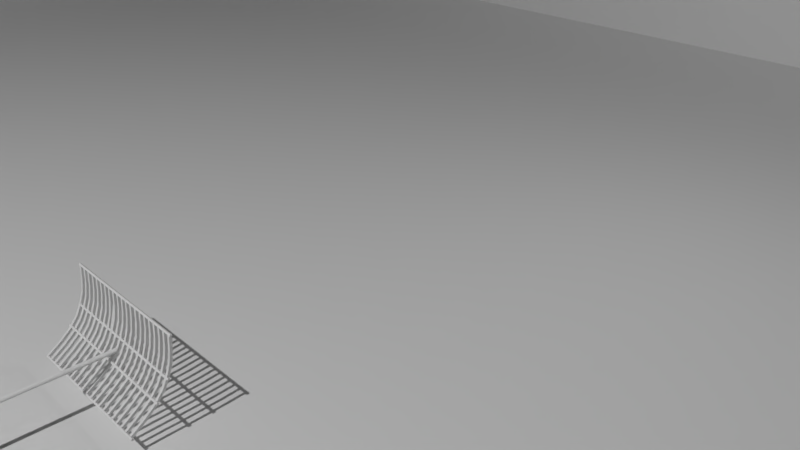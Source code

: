 # Source: Arena3_withStaticRobot.blend  (saved by Blender 2.79.0; exported with 4.5.12 LTS)
import bpy
from mathutils import Matrix  # noqa: F401  (used for matrix-valued properties, if any)

bpy.ops.wm.read_factory_settings(use_empty=True)
scene = bpy.context.scene
scene.name = 'Scene'

# ---- collections
col_collection_1 = bpy.data.collections.new('Collection 1'); scene.collection.children.link(col_collection_1)

# ---- materials (node trees are filled in below, after node groups)
mat_material_006 = bpy.data.materials.new('Material.006')
mat_material_006.alpha_threshold = 0.0
mat_material_006.roughness = 0.5
mat_material = bpy.data.materials.new('Material')
mat_material.alpha_threshold = 0.0
mat_material.roughness = 0.5
mat_material.line_color = (0.0, 0.0, 0.0, 1.0)

# ---- material node trees
mat_material_006.use_nodes = True; mat_material_006.node_tree.nodes.clear()
_N = mat_material_006.node_tree.nodes; _L = mat_material_006.node_tree.links
n0 = _N.new('ShaderNodeOutputMaterial'); n0.name = 'Material Output'; n0.location = (300, 300)
n1 = _N.new('ShaderNodeBsdfDiffuse'); n1.name = 'Diffuse BSDF'; n1.location = (10, 300)
n1.inputs[0].default_value = (0.8, 0.7047, 0.0, 1.0)
_L.new(n1.outputs[0], n0.inputs[0])
n0.is_active_output = True

# ---- world
world_world = bpy.data.worlds.new('World'); scene.world = world_world
world_world.color = (0.05088, 0.05088, 0.05088)
world_world.use_sun_shadow = False
world_world.sun_shadow_jitter_overblur = 0.0
world_world.cycles.sampling_method = 'MANUAL'

# ---- cameras
cam_camera = bpy.data.cameras.new('Camera')
cam_camera.clip_end = 100.0
cam_camera.lens = 35.0
cam_camera.sensor_width = 32.0
cam_camera.sensor_height = 18.0
cam_camera.ortho_scale = 7.314
cam_camera.dof.focus_distance = 0.0

# ---- lights
light_point = bpy.data.lights.new('Point', 'POINT')
light_point.transmission_factor = 0.0
light_point.energy = 5000.0
light_point.shadow_buffer_clip_start = 0.5
light_point.shadow_soft_size = 0.1
light_point.shadow_maximum_resolution = 0.006
light_point.use_absolute_resolution = True
light_lamp = bpy.data.lights.new('Lamp', 'POINT')
light_lamp.transmission_factor = 0.0
light_lamp.cutoff_distance = 30.0
light_lamp.energy = 100.0
light_lamp.shadow_buffer_clip_start = 1.001
light_lamp.shadow_soft_size = 0.1
light_lamp.shadow_maximum_resolution = 0.006
light_lamp.use_absolute_resolution = True

# ---- meshes
me_cube_007 = bpy.data.meshes.new('Cube.007')
me_cube_007.from_pydata([(6.159, -22.39, 0.8243), (6.159, -22.39, 2.824), (6.159, -20.39, 0.8243), (6.159, -20.39, 2.824), (8.159, -22.39, 0.8243), (8.159, -22.39, 2.824), (8.159, -20.39, 0.8243), (8.159, -20.39, 2.824), (6.162, -22.18, 2.45), (6.162, -22.18, 2.224), (6.162, -21.95, 2.45), (6.162, -21.95, 2.224), (5.936, -22.2, 2.414), (5.936, -22.14, 2.197), (5.936, -21.99, 2.477), (5.936, -21.92, 2.26), (5.723, -21.92, 2.26), (5.723, -21.99, 2.477), (5.723, -22.2, 2.414), (5.723, -22.14, 2.197), (6.112, -23.07, 2.505), (6.112, -23.06, 2.731), (5.898, -23.07, 2.505), (5.898, -23.06, 2.731), (6.145, -23.2, 2.513), (6.139, -23.2, 2.739), (5.939, -23.37, 2.513), (5.933, -23.36, 2.739), (6.569, -23.62, 2.537), (6.562, -23.61, 2.763), (6.431, -23.78, 2.537), (6.424, -23.78, 2.763), (6.462, -23.74, 2.537), (6.454, -23.74, 2.763), (6.537, -23.66, 2.537), (6.528, -23.65, 2.763), (6.518, -23.93, 2.541), (6.512, -23.92, 2.767), (6.541, -23.89, 2.767), (6.549, -23.89, 2.541), (6.733, -23.69, 2.543), (6.727, -23.69, 2.769), (6.701, -23.73, 2.543), (6.693, -23.73, 2.769), (6.814, -23.83, 2.548), (6.807, -23.82, 2.774), (6.782, -23.86, 2.548), (6.774, -23.86, 2.774), (6.659, -23.99, 2.546), (6.652, -23.99, 2.772), (6.681, -23.95, 2.772), (6.69, -23.96, 2.546), (8.156, -22.18, 2.224), (8.156, -22.18, 2.45), (8.156, -21.96, 2.224), (8.156, -21.96, 2.45), (8.382, -22.21, 2.26), (8.382, -22.15, 2.477), (8.382, -21.99, 2.197), (8.382, -21.93, 2.414), (8.595, -21.93, 2.414), (8.595, -21.99, 2.197), (8.595, -22.21, 2.26), (8.595, -22.15, 2.477), (8.207, -23.07, 2.168), (8.207, -23.07, 1.942), (8.42, -23.07, 2.168), (8.42, -23.07, 1.942), (8.173, -23.21, 2.16), (8.179, -23.2, 1.934), (8.379, -23.37, 2.16), (8.385, -23.37, 1.934), (7.75, -23.62, 2.136), (7.756, -23.62, 1.911), (7.887, -23.79, 2.136), (7.894, -23.78, 1.911), (7.856, -23.75, 2.136), (7.864, -23.75, 1.911), (7.781, -23.66, 2.136), (7.79, -23.66, 1.911), (7.8, -23.94, 2.132), (7.806, -23.93, 1.906), (7.777, -23.9, 1.906), (7.769, -23.9, 2.132), (7.585, -23.7, 2.13), (7.591, -23.69, 1.904), (7.617, -23.73, 2.13), (7.625, -23.73, 1.904), (7.504, -23.83, 2.125), (7.511, -23.83, 1.899), (7.536, -23.87, 2.125), (7.544, -23.87, 1.899), (7.659, -24.0, 2.127), (7.666, -23.99, 1.901), (7.637, -23.96, 1.901), (7.628, -23.96, 2.127), (6.094, -21.7, 1.284), (6.096, -21.67, 1.332), (6.098, -21.64, 1.372), (6.1, -21.55, 1.397), (6.099, -21.5, 1.384), (6.098, -21.43, 1.368), (6.098, -21.3, 1.368), (6.099, -21.24, 1.384), (6.101, -21.18, 1.398), (6.103, -21.08, 1.376), (6.104, -21.04, 1.338), (6.105, -21.0, 1.291), (6.1, -21.78, 0.4949), (6.1, -21.83, 0.5283), (6.101, -21.88, 0.5621), (6.1, -21.93, 0.6536), (6.099, -21.93, 0.7136), (6.097, -21.92, 0.7788), (6.097, -21.92, 0.9114), (6.098, -21.93, 0.9736), (6.099, -21.94, 1.031), (6.098, -21.89, 1.122), (6.096, -21.84, 1.159), (6.094, -21.79, 1.195), (6.112, -21.02, 0.4021), (6.11, -21.05, 0.3512), (6.108, -21.08, 0.3073), (6.106, -21.17, 0.2743), (6.107, -21.23, 0.2838), (6.107, -21.29, 0.2975), (6.107, -21.42, 0.2975), (6.106, -21.49, 0.284), (6.105, -21.55, 0.2748), (6.102, -21.63, 0.3095), (6.101, -21.66, 0.3547), (6.1, -21.69, 0.4065), (6.105, -20.91, 1.203), (6.104, -20.87, 1.164), (6.104, -20.83, 1.124), (6.107, -20.8, 1.024), (6.108, -20.81, 0.9624), (6.11, -20.82, 0.8967), (6.11, -20.82, 0.7641), (6.109, -20.81, 0.7021), (6.107, -20.8, 0.6457), (6.108, -20.83, 0.5584), (6.11, -20.88, 0.5245), (6.112, -20.93, 0.4904), (6.099, -21.6, 1.397), (6.097, -21.37, 1.359), (6.102, -21.12, 1.398), (6.101, -21.92, 0.6019), (6.097, -21.92, 0.8458), (6.099, -21.92, 1.081), (6.106, -21.12, 0.2789), (6.108, -21.36, 0.3053), (6.103, -21.59, 0.28), (6.105, -20.8, 1.079), (6.111, -20.83, 0.8296), (6.107, -20.8, 0.5972), (6.105, -20.96, 1.244), (6.093, -21.74, 1.236), (6.1, -21.72, 0.4562), (6.113, -20.98, 0.4513), (5.267, -20.83, 0.7655), (5.269, -20.93, 0.4919), (5.253, -21.67, 1.333), (5.256, -21.55, 1.398), (5.261, -20.87, 1.166), (5.263, -20.8, 1.026), (5.255, -21.64, 1.374), (5.255, -21.44, 1.369), (5.25, -21.74, 1.237), (5.254, -21.92, 0.7802), (5.257, -21.83, 0.5297), (5.267, -20.83, 0.831), (5.27, -20.98, 0.4527), (5.256, -21.5, 1.385), (5.251, -21.71, 1.285), (5.263, -21.17, 0.2758), (5.265, -21.09, 0.3088), (5.258, -21.89, 0.5635), (5.257, -21.94, 0.655), (5.255, -21.93, 0.715), (5.254, -21.37, 1.36), (5.254, -21.92, 0.8473), (5.257, -21.78, 0.4963), (5.257, -21.73, 0.4576), (5.265, -21.36, 0.3067), (5.255, -21.3, 1.369), (5.267, -20.83, 0.8981), (5.261, -20.92, 1.204), (5.265, -20.81, 0.9638), (5.255, -21.89, 1.124), (5.255, -21.93, 0.9751), (5.257, -21.18, 1.399), (5.26, -21.08, 1.377), (5.265, -20.81, 0.7035), (5.267, -20.88, 0.5259), (5.267, -21.05, 0.3527), (5.261, -21.04, 1.339), (5.256, -21.24, 1.385), (5.258, -21.66, 0.3561), (5.262, -21.55, 0.2762), (5.261, -21.01, 1.293), (5.261, -20.83, 1.126), (5.263, -21.49, 0.2854), (5.254, -21.92, 0.9128), (5.253, -21.85, 1.16), (5.262, -20.96, 1.245), (5.263, -21.23, 0.2853), (5.269, -21.02, 0.4035), (5.264, -20.8, 0.6472), (5.256, -21.6, 1.398), (5.259, -21.12, 1.4), (5.258, -21.92, 0.6034), (5.256, -21.94, 1.032), (5.256, -21.93, 1.082), (5.251, -21.79, 1.197), (5.263, -21.12, 0.2803), (5.264, -21.29, 0.2989), (5.264, -21.42, 0.2989), (5.26, -21.6, 0.2814), (5.259, -21.63, 0.311), (5.257, -21.69, 0.4079), (5.262, -20.8, 1.08), (5.264, -20.81, 0.5986), (5.265, -20.84, 0.5598), (9.045, -21.7, 1.284), (9.047, -21.67, 1.332), (9.049, -21.64, 1.372), (9.05, -21.55, 1.397), (9.049, -21.5, 1.384), (9.049, -21.43, 1.368), (9.049, -21.3, 1.368), (9.05, -21.24, 1.384), (9.051, -21.18, 1.398), (9.054, -21.08, 1.376), (9.055, -21.04, 1.338), (9.055, -21.0, 1.291), (9.051, -21.78, 0.4949), (9.051, -21.83, 0.5283), (9.052, -21.88, 0.5621), (9.051, -21.93, 0.6536), (9.049, -21.93, 0.7136), (9.048, -21.92, 0.7788), (9.048, -21.92, 0.9114), (9.049, -21.93, 0.9736), (9.05, -21.94, 1.031), (9.049, -21.89, 1.122), (9.047, -21.84, 1.159), (9.045, -21.79, 1.195), (9.063, -21.02, 0.4021), (9.061, -21.05, 0.3512), (9.058, -21.08, 0.3073), (9.057, -21.17, 0.2743), (9.057, -21.23, 0.2838), (9.058, -21.29, 0.2975), (9.058, -21.42, 0.2975), (9.057, -21.49, 0.284), (9.055, -21.55, 0.2748), (9.053, -21.63, 0.3095), (9.051, -21.66, 0.3547), (9.051, -21.69, 0.4065), (9.055, -20.91, 1.203), (9.055, -20.87, 1.164), (9.055, -20.83, 1.124), (9.057, -20.8, 1.024), (9.059, -20.81, 0.9624), (9.061, -20.82, 0.8967), (9.061, -20.82, 0.7641), (9.059, -20.81, 0.7021), (9.058, -20.8, 0.6457), (9.059, -20.83, 0.5584), (9.061, -20.88, 0.5245), (9.063, -20.93, 0.4904), (9.05, -21.6, 1.397), (9.048, -21.37, 1.359), (9.053, -21.12, 1.398), (9.051, -21.92, 0.6019), (9.048, -21.92, 0.8458), (9.05, -21.92, 1.081), (9.057, -21.12, 0.2789), (9.058, -21.36, 0.3053), (9.054, -21.59, 0.28), (9.056, -20.8, 1.079), (9.061, -20.83, 0.8296), (9.058, -20.8, 0.5972), (9.055, -20.96, 1.244), (9.044, -21.74, 1.236), (9.05, -21.72, 0.4562), (9.063, -20.98, 0.4513), (8.217, -20.83, 0.7655), (8.219, -20.93, 0.4919), (8.203, -21.67, 1.333), (8.207, -21.55, 1.398), (8.212, -20.87, 1.166), (8.214, -20.8, 1.026), (8.206, -21.64, 1.374), (8.205, -21.44, 1.369), (8.201, -21.74, 1.237), (8.205, -21.92, 0.7802), (8.208, -21.83, 0.5297), (8.218, -20.83, 0.831), (8.22, -20.98, 0.4527), (8.206, -21.5, 1.385), (8.202, -21.71, 1.285), (8.214, -21.17, 0.2758), (8.215, -21.09, 0.3088), (8.208, -21.89, 0.5635), (8.207, -21.94, 0.655), (8.206, -21.93, 0.715), (8.205, -21.37, 1.36), (8.204, -21.92, 0.8473), (8.207, -21.78, 0.4963), (8.207, -21.73, 0.4576), (8.215, -21.36, 0.3067), (8.205, -21.3, 1.369), (8.217, -20.83, 0.8981), (8.212, -20.92, 1.204), (8.216, -20.81, 0.9638), (8.205, -21.89, 1.124), (8.206, -21.93, 0.9751), (8.208, -21.18, 1.399), (8.211, -21.08, 1.377), (8.216, -20.81, 0.7035), (8.218, -20.88, 0.5259), (8.218, -21.05, 0.3527), (8.212, -21.04, 1.339), (8.207, -21.24, 1.385), (8.208, -21.66, 0.3561), (8.212, -21.55, 0.2762), (8.212, -21.01, 1.293), (8.212, -20.83, 1.126), (8.214, -21.49, 0.2854), (8.205, -21.92, 0.9128), (8.203, -21.85, 1.16), (8.212, -20.96, 1.245), (8.214, -21.23, 0.2853), (8.219, -21.02, 0.4035), (8.215, -20.8, 0.6472), (8.207, -21.6, 1.398), (8.21, -21.12, 1.4), (8.208, -21.92, 0.6034), (8.207, -21.94, 1.032), (8.207, -21.93, 1.082), (8.202, -21.79, 1.197), (8.214, -21.12, 0.2803), (8.215, -21.29, 0.2989), (8.215, -21.42, 0.2989), (8.211, -21.6, 0.2814), (8.209, -21.63, 0.311), (8.207, -21.69, 0.4079), (8.213, -20.8, 1.08), (8.214, -20.81, 0.5986), (8.216, -20.84, 0.5598)], [], [(0, 1, 3, 2), (2, 3, 7, 6), (6, 7, 5, 4), (4, 5, 1, 0), (2, 6, 4, 0), (7, 3, 1, 5), (8, 9, 11, 10), (10, 11, 15, 14), (13, 12, 21, 20), (12, 13, 9, 8), (10, 14, 12, 8), (15, 11, 9, 13), (17, 16, 19, 18), (12, 14, 17, 18), (15, 13, 19, 16), (14, 15, 16, 17), (21, 23, 27, 25), (12, 18, 23, 21), (19, 13, 20, 22), (18, 19, 22, 23), (26, 24, 28, 34, 32, 30), (20, 21, 25, 24), (22, 20, 24, 26), (23, 22, 26, 27), (35, 34, 42, 43), (27, 26, 30, 31), (25, 27, 31, 33, 35, 29), (24, 25, 29, 28), (39, 38, 50, 51), (32, 33, 38, 39), (34, 35, 33, 32), (30, 32, 39, 36), (33, 31, 37, 38), (31, 30, 36, 37), (41, 43, 47, 45), (28, 29, 41, 40), (34, 28, 40, 42), (29, 35, 43, 41), (44, 45, 47, 46), (40, 41, 45, 44), (43, 42, 46, 47), (42, 40, 44, 46), (51, 50, 49, 48), (38, 37, 49, 50), (36, 39, 51, 48), (37, 36, 48, 49), (52, 53, 55, 54), (54, 55, 59, 58), (57, 56, 65, 64), (56, 57, 53, 52), (54, 58, 56, 52), (59, 55, 53, 57), (61, 60, 63, 62), (56, 58, 61, 62), (59, 57, 63, 60), (58, 59, 60, 61), (65, 67, 71, 69), (56, 62, 67, 65), (63, 57, 64, 66), (62, 63, 66, 67), (70, 68, 72, 78, 76, 74), (64, 65, 69, 68), (66, 64, 68, 70), (67, 66, 70, 71), (79, 78, 86, 87), (71, 70, 74, 75), (69, 71, 75, 77, 79, 73), (68, 69, 73, 72), (83, 82, 94, 95), (76, 77, 82, 83), (78, 79, 77, 76), (74, 76, 83, 80), (77, 75, 81, 82), (75, 74, 80, 81), (85, 87, 91, 89), (72, 73, 85, 84), (78, 72, 84, 86), (73, 79, 87, 85), (88, 89, 91, 90), (84, 85, 89, 88), (87, 86, 90, 91), (86, 84, 88, 90), (95, 94, 93, 92), (82, 81, 93, 94), (80, 83, 95, 92), (81, 80, 92, 93), (151, 126, 158), (148, 157, 158), (134, 135, 133), (126, 127, 131), (151, 159, 125), (104, 105, 106), (125, 120, 124), (154, 151, 158), (153, 135, 134), (156, 137, 102), (133, 136, 132), (114, 119, 148), (141, 140, 155), (132, 137, 156), (156, 102, 107), (142, 140, 141), (101, 96, 100), (120, 125, 159), (131, 127, 130), (145, 157, 101), (124, 121, 123), (158, 126, 131), (154, 159, 151), (139, 143, 138), (138, 143, 159), (130, 127, 128), (138, 159, 154), (143, 139, 142), (148, 119, 157), (158, 157, 145), (157, 96, 101), (115, 118, 114), (149, 117, 116), (121, 122, 123), (129, 128, 152), (120, 121, 124), (118, 115, 117), (142, 139, 140), (97, 98, 99), (97, 99, 100), (109, 112, 113), (123, 122, 150), (96, 97, 100), (147, 111, 110), (110, 111, 112), (102, 154, 145), (148, 108, 113), (99, 98, 144), (110, 112, 109), (132, 136, 137), (108, 148, 158), (107, 103, 106), (133, 135, 136), (146, 105, 104), (109, 113, 108), (103, 104, 106), (117, 115, 116), (102, 103, 107), (158, 145, 154), (114, 118, 119), (102, 137, 154), (130, 128, 129), (184, 183, 217), (181, 183, 168), (201, 164, 165), (217, 220, 202), (184, 216, 172), (191, 196, 192), (216, 206, 207), (171, 183, 184), (221, 201, 165), (205, 185, 186), (164, 187, 188), (203, 181, 214), (223, 222, 208), (187, 205, 186), (205, 200, 185), (194, 223, 208), (167, 173, 174), (207, 172, 216), (220, 198, 202), (180, 167, 168), (206, 175, 195), (183, 220, 217), (171, 184, 172), (193, 160, 161), (160, 172, 161), (198, 199, 202), (160, 171, 172), (161, 194, 193), (181, 168, 214), (183, 180, 168), (168, 167, 174), (190, 203, 204), (213, 212, 189), (195, 175, 176), (219, 218, 199), (207, 206, 195), (204, 189, 190), (194, 208, 193), (162, 163, 166), (162, 173, 163), (170, 169, 179), (175, 215, 176), (174, 173, 162), (211, 177, 178), (177, 179, 178), (185, 180, 171), (181, 169, 182), (163, 209, 166), (177, 170, 179), (187, 186, 188), (182, 183, 181), (200, 196, 197), (164, 188, 165), (210, 191, 192), (170, 182, 169), (197, 196, 191), (189, 212, 190), (185, 200, 197), (183, 171, 180), (203, 214, 204), (185, 171, 186), (198, 219, 199), (153, 134, 201, 221), (115, 114, 203, 190), (135, 153, 221, 165), (116, 115, 190, 212), (96, 157, 168, 174), (136, 135, 165, 188), (149, 116, 212, 213), (97, 96, 174, 162), (137, 136, 188, 186), (117, 149, 213, 189), (98, 97, 162, 166), (154, 137, 186, 171), (118, 117, 189, 204), (144, 98, 166, 209), (138, 154, 171, 160), (119, 118, 204, 214), (99, 144, 209, 163), (139, 138, 160, 193), (157, 119, 214, 168), (100, 99, 163, 173), (140, 139, 193, 208), (120, 159, 172, 207), (101, 100, 173, 167), (155, 140, 208, 222), (121, 120, 207, 195), (145, 101, 167, 180), (141, 155, 222, 223), (122, 121, 195, 176), (102, 145, 180, 185), (142, 141, 223, 194), (150, 122, 176, 215), (103, 102, 185, 197), (143, 142, 194, 161), (123, 150, 215, 175), (104, 103, 197, 191), (159, 143, 161, 172), (124, 123, 175, 206), (146, 104, 191, 210), (125, 124, 206, 216), (105, 146, 210, 192), (151, 125, 216, 184), (106, 105, 192, 196), (126, 151, 184, 217), (107, 106, 196, 200), (127, 126, 217, 202), (156, 107, 200, 205), (128, 127, 202, 199), (108, 158, 183, 182), (152, 128, 199, 218), (109, 108, 182, 170), (129, 152, 218, 219), (110, 109, 170, 177), (130, 129, 219, 198), (147, 110, 177, 211), (131, 130, 198, 220), (111, 147, 211, 178), (158, 131, 220, 183), (112, 111, 178, 179), (132, 156, 205, 187), (113, 112, 179, 169), (133, 132, 187, 164), (148, 113, 169, 181), (134, 133, 164, 201), (114, 148, 181, 203), (279, 254, 286), (276, 285, 286), (262, 263, 261), (254, 255, 259), (279, 287, 253), (232, 233, 234), (253, 248, 252), (282, 279, 286), (281, 263, 262), (284, 265, 230), (261, 264, 260), (242, 247, 276), (269, 268, 283), (260, 265, 284), (284, 230, 235), (270, 268, 269), (229, 224, 228), (248, 253, 287), (259, 255, 258), (273, 285, 229), (252, 249, 251), (286, 254, 259), (282, 287, 279), (267, 271, 266), (266, 271, 287), (258, 255, 256), (266, 287, 282), (271, 267, 270), (276, 247, 285), (286, 285, 273), (285, 224, 229), (243, 246, 242), (277, 245, 244), (249, 250, 251), (257, 256, 280), (248, 249, 252), (246, 243, 245), (270, 267, 268), (225, 226, 227), (225, 227, 228), (237, 240, 241), (251, 250, 278), (224, 225, 228), (275, 239, 238), (238, 239, 240), (230, 282, 273), (276, 236, 241), (227, 226, 272), (238, 240, 237), (260, 264, 265), (236, 276, 286), (235, 231, 234), (261, 263, 264), (274, 233, 232), (237, 241, 236), (231, 232, 234), (245, 243, 244), (230, 231, 235), (286, 273, 282), (242, 246, 247), (230, 265, 282), (258, 256, 257), (312, 311, 345), (309, 311, 296), (329, 292, 293), (345, 348, 330), (312, 344, 300), (319, 324, 320), (344, 334, 335), (299, 311, 312), (349, 329, 293), (333, 313, 314), (292, 315, 316), (331, 309, 342), (351, 350, 336), (315, 333, 314), (333, 328, 313), (322, 351, 336), (295, 301, 302), (335, 300, 344), (348, 326, 330), (308, 295, 296), (334, 303, 323), (311, 348, 345), (299, 312, 300), (321, 288, 289), (288, 300, 289), (326, 327, 330), (288, 299, 300), (289, 322, 321), (309, 296, 342), (311, 308, 296), (296, 295, 302), (318, 331, 332), (341, 340, 317), (323, 303, 304), (347, 346, 327), (335, 334, 323), (332, 317, 318), (322, 336, 321), (290, 291, 294), (290, 301, 291), (298, 297, 307), (303, 343, 304), (302, 301, 290), (339, 305, 306), (305, 307, 306), (313, 308, 299), (309, 297, 310), (291, 337, 294), (305, 298, 307), (315, 314, 316), (310, 311, 309), (328, 324, 325), (292, 316, 293), (338, 319, 320), (298, 310, 297), (325, 324, 319), (317, 340, 318), (313, 328, 325), (311, 299, 308), (331, 342, 332), (313, 299, 314), (326, 347, 327), (281, 262, 329, 349), (243, 242, 331, 318), (263, 281, 349, 293), (244, 243, 318, 340), (224, 285, 296, 302), (264, 263, 293, 316), (277, 244, 340, 341), (225, 224, 302, 290), (265, 264, 316, 314), (245, 277, 341, 317), (226, 225, 290, 294), (282, 265, 314, 299), (246, 245, 317, 332), (272, 226, 294, 337), (266, 282, 299, 288), (247, 246, 332, 342), (227, 272, 337, 291), (267, 266, 288, 321), (285, 247, 342, 296), (228, 227, 291, 301), (268, 267, 321, 336), (248, 287, 300, 335), (229, 228, 301, 295), (283, 268, 336, 350), (249, 248, 335, 323), (273, 229, 295, 308), (269, 283, 350, 351), (250, 249, 323, 304), (230, 273, 308, 313), (270, 269, 351, 322), (278, 250, 304, 343), (231, 230, 313, 325), (271, 270, 322, 289), (251, 278, 343, 303), (232, 231, 325, 319), (287, 271, 289, 300), (252, 251, 303, 334), (274, 232, 319, 338), (253, 252, 334, 344), (233, 274, 338, 320), (279, 253, 344, 312), (234, 233, 320, 324), (254, 279, 312, 345), (235, 234, 324, 328), (255, 254, 345, 330), (284, 235, 328, 333), (256, 255, 330, 327), (236, 286, 311, 310), (280, 256, 327, 346), (237, 236, 310, 298), (257, 280, 346, 347), (238, 237, 298, 305), (258, 257, 347, 326), (275, 238, 305, 339), (259, 258, 326, 348), (239, 275, 339, 306), (286, 259, 348, 311), (240, 239, 306, 307), (260, 284, 333, 315), (241, 240, 307, 297), (261, 260, 315, 292), (276, 241, 297, 309), (262, 261, 292, 329), (242, 276, 309, 331)])
me_cube_007.use_remesh_preserve_volume = False
me_cube_007.use_remesh_preserve_attributes = False
me_cube_007.use_mirror_vertex_groups = False
me_cube_007.update()
me_cubeziercurve_001 = bpy.data.meshes.new('CUBezierCurve.001')
me_cubeziercurve_001.from_pydata([(-0.09061, -0.1545, 5.964e-05), (0.1009, 0.006142, 5.96e-05), (0.005169, 0.04785, 5.96e-05), (0.04335, 0.1389, 5.96e-05), (-0.09528, 0.002618, 5.96e-05), (0.001645, 0.0008558, 5.96e-05), (0.001645, 0.0008558, 5.96e-05), (-0.09061, -0.1545, 0.001217), (0.1009, 0.006142, -0.07661), (0.005169, 0.04785, -0.07661), (0.04335, 0.1389, -0.002846), (-0.09528, 0.002618, -0.07661), (0.001645, 0.0008558, -0.07661), (0.001645, 0.0008558, -0.07661)], [], [(0, 1, 2, 3, 4, 5, 6), (7, 13, 12, 11, 10, 9, 8), (6, 5, 12, 13), (4, 3, 10, 11), (2, 1, 8, 9), (0, 6, 13, 7), (5, 4, 11, 12), (3, 2, 9, 10), (1, 0, 7, 8)])
_uv = me_cubeziercurve_001.uv_layers.new(name='UVMap')
_uv.uv.foreach_set('vector', [0.5, 1.0, 0.8909, 0.8117, 0.9875, 0.3887, 0.7169, 0.04952, 0.2831, 0.04952, 0.01254, 0.3887, 0.1091, 0.8117, 7.644e-05, 7.644e-05, 0.5072, 0.2894, 0.5075, 0.287, 0.5281, 7.651e-05, 0.9999, 0.3977, 0.6462, 0.3049, 0.5122, 0.5844, 0.0, 0.0, 1.0, 0.0, 1.0, 1.0, 0.0, 1.0, 0.0, 0.0, 1.0, 0.0, 1.0, 1.0, 0.0, 1.0, 0.0, 0.0, 1.0, 0.0, 1.0, 1.0, 0.0, 1.0, 0.0, 0.0, 1.0, 0.0, 1.0, 1.0, 0.0, 1.0, 0.0, 0.0, 1.0, 0.0, 1.0, 1.0, 0.0, 1.0, 0.0, 0.0, 1.0, 0.0, 1.0, 1.0, 0.0, 1.0, 0.0, 0.0, 1.0, 0.0, 1.0, 1.0, 0.0, 1.0])
me_cubeziercurve_001.materials.append(None)
me_cubeziercurve_001.use_remesh_preserve_volume = False
me_cubeziercurve_001.use_remesh_preserve_attributes = False
me_cubeziercurve_001.use_mirror_vertex_groups = False
me_cubeziercurve_001.update()
me_cube_027 = bpy.data.meshes.new('Cube.027')
me_cube_027.from_pydata([(-25.42, 30.92, 7.613), (-25.42, 30.92, 9.613), (-25.42, 32.92, 7.613), (-25.42, 32.92, 9.613), (-23.42, 30.92, 7.613), (-23.42, 30.92, 9.613), (-23.42, 32.92, 7.613), (-23.42, 32.92, 9.613), (-25.22, 19.76, 6.706), (-25.22, 19.76, 8.706), (-23.22, 19.76, 8.706), (-23.22, 19.76, 6.706), (-25.34, 10.1, 4.93), (-25.26, 9.155, 6.689), (-23.26, 9.249, 6.639), (-23.35, 10.2, 4.881), (-25.28, 0.6603, 1.438), (-25.19, -0.2897, 3.195), (-23.2, -0.2117, 3.137), (-23.28, 0.7383, 1.379), (-25.32, -7.014, -3.444), (-25.23, -7.964, -1.686), (-23.23, -7.883, -1.743), (-23.32, -6.933, -3.501), (-25.35, -13.75, -9.349), (-25.32, -15.3, -8.082), (-23.32, -15.3, -8.134), (-23.36, -13.75, -9.4), (-25.28, -19.83, -16.77), (-25.23, -21.38, -15.5), (-23.24, -21.34, -15.53), (-23.28, -19.79, -16.8), (-25.27, -25.65, -25.45), (-25.23, -27.2, -24.19), (-23.23, -27.18, -24.22), (-23.27, -25.63, -25.49), (-0.736, 158.4, -88.19), (-0.736, 2.808, 1.906), (-0.03158, 158.2, -88.26), (-0.03158, 2.687, 1.836), (0.5656, 157.9, -88.46), (0.5656, 2.341, 1.636), (0.9646, 157.4, -88.75), (0.9646, 1.824, 1.337), (1.105, 156.8, -89.11), (1.105, 1.215, 0.9844), (0.9646, 156.2, -89.46), (0.9646, 0.6052, 0.6316), (0.5656, 155.6, -89.76), (0.5656, 0.08837, 0.3325), (-0.03158, 155.3, -89.96), (-0.03158, -0.257, 0.1326), (-0.736, 155.2, -90.03), (-0.736, -0.3782, 0.0624), (-1.44, 155.3, -89.96), (-1.44, -0.257, 0.1326), (-2.038, 155.6, -89.76), (-2.038, 0.08837, 0.3325), (-2.437, 156.2, -89.46), (-2.437, 0.6052, 0.6316), (-2.577, 156.8, -89.11), (-2.577, 1.215, 0.9844), (-2.437, 157.4, -88.75), (-2.437, 1.824, 1.337), (-2.038, 157.9, -88.46), (-2.038, 2.341, 1.636), (-1.44, 158.2, -88.26), (-1.44, 2.687, 1.836), (-0.4002, 153.8, -83.54), (-4.182, 157.6, -84.66), (1.044, 159.1, -83.81), (4.275, 155.3, -86.04), (1.044, 151.4, -88.27), (-4.182, 152.9, -87.42), (-1.845, 161.5, -87.86), (3.382, 160.0, -88.71), (3.382, 155.2, -91.46), (-1.845, 153.8, -92.31), (-5.075, 157.6, -90.09), (-0.4002, 159.0, -92.59), (0.4489, 156.5, -82.91), (-2.623, 155.6, -83.41), (-1.774, 158.7, -83.57), (-4.846, 155.1, -85.69), (-2.623, 152.8, -85.02), (2.348, 154.2, -84.22), (3.197, 157.3, -84.38), (0.4489, 151.9, -85.52), (3.197, 152.8, -86.99), (-1.774, 151.4, -87.8), (-5.371, 157.8, -87.25), (-5.371, 155.0, -88.87), (-0.4002, 161.0, -85.45), (-3.472, 160.1, -85.95), (4.571, 157.8, -87.25), (2.672, 160.1, -85.95), (2.672, 152.8, -90.18), (4.571, 155.0, -88.87), (-3.472, 152.8, -90.18), (-0.4002, 151.9, -90.68), (-3.997, 160.1, -89.13), (0.9738, 161.5, -88.32), (4.046, 157.8, -90.44), (0.9738, 154.1, -92.56), (-3.997, 155.5, -91.75), (-1.249, 160.9, -90.6), (-3.148, 158.7, -91.91), (1.823, 160.1, -91.1), (1.823, 157.3, -92.72), (-1.249, 156.4, -93.22), (-61.6, 8.372, 5.586), (-61.6, 9.116, 4.301), (59.68, 8.372, 5.586), (59.68, 9.116, 4.301), (-61.6, 7.086, 4.842), (-61.6, 7.83, 3.557), (59.68, 7.086, 4.842), (59.68, 7.83, 3.557), (-61.5, -6.375, -1.39), (-61.5, -5.631, -2.675), (59.68, -6.375, -1.39), (59.68, -5.631, -2.675), (-61.5, -7.66, -2.133), (-61.5, -6.917, -3.419), (59.68, -7.66, -2.133), (59.68, -6.917, -3.419), (-61.86, -25.96, -24.24), (-61.86, -25.22, -25.53), (59.68, -25.96, -24.24), (59.68, -25.22, -25.53), (-61.86, -27.25, -24.99), (-61.86, -26.5, -26.27), (59.68, -27.25, -24.99), (59.68, -26.5, -26.27), (-60.27, 30.73, 7.502), (-60.27, 30.73, 9.502), (-60.27, 32.73, 7.502), (-60.27, 32.73, 9.502), (-58.27, 30.73, 7.502), (-58.27, 30.73, 9.502), (-58.27, 32.73, 7.502), (-58.27, 32.73, 9.502), (-60.07, 19.57, 6.595), (-60.07, 19.57, 8.595), (-58.07, 19.57, 8.595), (-58.07, 19.57, 6.595), (-60.19, 9.912, 4.819), (-60.1, 8.963, 6.577), (-58.11, 9.057, 6.528), (-58.2, 10.01, 4.77), (-60.13, 0.4683, 1.327), (-60.04, -0.4817, 3.084), (-58.04, -0.4037, 3.026), (-58.13, 0.5463, 1.268), (-60.17, -7.206, -3.555), (-60.08, -8.156, -1.797), (-58.08, -8.075, -1.854), (-58.17, -7.125, -3.612), (-60.2, -13.94, -9.46), (-60.17, -15.49, -8.193), (-58.17, -15.49, -8.245), (-58.2, -13.95, -9.511), (-60.13, -20.03, -16.88), (-60.08, -21.57, -15.61), (-58.08, -21.53, -15.64), (-58.13, -19.99, -16.91), (-60.12, -25.84, -25.56), (-60.08, -27.39, -24.3), (-58.08, -27.37, -24.34), (-58.12, -25.82, -25.6), (-54.39, 30.73, 7.502), (-54.39, 30.73, 9.502), (-54.39, 32.73, 7.502), (-54.39, 32.73, 9.502), (-52.39, 30.73, 7.502), (-52.39, 30.73, 9.502), (-52.39, 32.73, 7.502), (-52.39, 32.73, 9.502), (-54.18, 19.57, 6.595), (-54.18, 19.57, 8.595), (-52.18, 19.57, 8.595), (-52.18, 19.57, 6.595), (-54.31, 9.912, 4.819), (-54.22, 8.963, 6.577), (-52.23, 9.057, 6.528), (-52.31, 10.01, 4.77), (-54.25, 0.4683, 1.327), (-54.16, -0.4817, 3.084), (-52.16, -0.4037, 3.026), (-52.25, 0.5463, 1.268), (-54.29, -7.206, -3.555), (-54.2, -8.156, -1.797), (-52.2, -8.075, -1.854), (-52.29, -7.125, -3.612), (-54.32, -13.94, -9.46), (-54.29, -15.49, -8.193), (-52.29, -15.49, -8.245), (-52.32, -13.95, -9.511), (-54.25, -20.03, -16.88), (-54.2, -21.57, -15.61), (-52.2, -21.53, -15.64), (-52.25, -19.99, -16.91), (-54.24, -25.84, -25.56), (-54.2, -27.39, -24.3), (-52.2, -27.37, -24.34), (-52.24, -25.82, -25.6), (-42.74, 30.82, 7.558), (-42.74, 30.82, 9.558), (-42.74, 32.82, 7.558), (-42.74, 32.82, 9.558), (-40.74, 30.82, 7.558), (-40.74, 30.82, 9.558), (-40.74, 32.82, 7.558), (-40.74, 32.82, 9.558), (-42.53, 19.66, 6.65), (-42.53, 19.66, 8.65), (-40.53, 19.66, 8.65), (-40.53, 19.66, 6.65), (-42.66, 10.01, 4.875), (-42.57, 9.059, 6.633), (-40.57, 9.153, 6.584), (-40.66, 10.1, 4.826), (-42.6, 0.5643, 1.382), (-42.51, -0.3857, 3.14), (-40.51, -0.3076, 3.081), (-40.6, 0.6424, 1.324), (-42.63, -7.11, -3.499), (-42.55, -8.06, -1.741), (-40.55, -7.979, -1.798), (-40.64, -7.029, -3.556), (-42.67, -13.85, -9.404), (-42.64, -15.4, -8.138), (-40.64, -15.4, -8.189), (-40.67, -13.85, -9.456), (-42.6, -19.93, -16.82), (-42.55, -21.48, -15.56), (-40.55, -21.44, -15.58), (-40.6, -19.89, -16.85), (-42.59, -25.75, -25.51), (-42.55, -27.3, -24.24), (-40.55, -27.28, -24.28), (-40.59, -25.73, -25.55), (-48.62, 30.82, 7.558), (-48.62, 30.82, 9.558), (-48.62, 32.82, 7.558), (-48.62, 32.82, 9.558), (-46.62, 30.82, 7.558), (-46.62, 30.82, 9.558), (-46.62, 32.82, 7.558), (-46.62, 32.82, 9.558), (-48.41, 19.66, 6.65), (-48.41, 19.66, 8.65), (-46.41, 19.66, 8.65), (-46.41, 19.66, 6.65), (-48.54, 10.01, 4.875), (-48.45, 9.059, 6.633), (-46.45, 9.153, 6.584), (-46.54, 10.1, 4.826), (-48.48, 0.5643, 1.382), (-48.39, -0.3857, 3.14), (-46.39, -0.3076, 3.081), (-46.48, 0.6424, 1.324), (-48.52, -7.11, -3.499), (-48.43, -8.06, -1.741), (-46.43, -7.979, -1.798), (-46.52, -7.029, -3.556), (-48.55, -13.85, -9.404), (-48.52, -15.4, -8.138), (-46.52, -15.4, -8.189), (-46.55, -13.85, -9.456), (-48.48, -19.93, -16.82), (-48.43, -21.48, -15.56), (-46.43, -21.44, -15.58), (-46.48, -19.89, -16.85), (-48.47, -25.75, -25.51), (-48.43, -27.3, -24.24), (-46.43, -27.28, -24.28), (-46.47, -25.73, -25.55), (-19.54, 30.92, 7.613), (-19.54, 30.92, 9.613), (-19.54, 32.92, 7.613), (-19.54, 32.92, 9.613), (-17.54, 30.92, 7.613), (-17.54, 30.92, 9.613), (-17.54, 32.92, 7.613), (-17.54, 32.92, 9.613), (-19.34, 19.76, 6.706), (-19.34, 19.76, 8.706), (-17.34, 19.76, 8.706), (-17.34, 19.76, 6.706), (-19.46, 10.1, 4.93), (-19.37, 9.155, 6.689), (-17.38, 9.249, 6.639), (-17.46, 10.2, 4.881), (-19.4, 0.6603, 1.438), (-19.31, -0.2897, 3.195), (-17.31, -0.2117, 3.137), (-17.4, 0.7383, 1.379), (-19.44, -7.014, -3.444), (-19.35, -7.964, -1.686), (-17.35, -7.883, -1.743), (-17.44, -6.933, -3.501), (-19.47, -13.75, -9.349), (-19.44, -15.3, -8.082), (-17.44, -15.3, -8.134), (-17.47, -13.75, -9.4), (-19.4, -19.83, -16.77), (-19.35, -21.38, -15.5), (-17.35, -21.34, -15.53), (-17.4, -19.79, -16.8), (-19.39, -25.65, -25.45), (-19.35, -27.2, -24.19), (-17.35, -27.18, -24.22), (-17.39, -25.63, -25.49), (-31.19, 30.82, 7.558), (-31.19, 30.82, 9.558), (-31.19, 32.82, 7.558), (-31.19, 32.82, 9.558), (-29.19, 30.82, 7.558), (-29.19, 30.82, 9.558), (-29.19, 32.82, 7.558), (-29.19, 32.82, 9.558), (-30.99, 19.66, 6.65), (-30.99, 19.66, 8.65), (-28.99, 19.66, 8.65), (-28.99, 19.66, 6.65), (-31.11, 10.01, 4.875), (-31.03, 9.059, 6.633), (-29.03, 9.153, 6.584), (-29.12, 10.1, 4.826), (-31.05, 0.5643, 1.382), (-30.96, -0.3857, 3.14), (-28.97, -0.3076, 3.081), (-29.06, 0.6424, 1.324), (-31.09, -7.11, -3.499), (-31.0, -8.06, -1.741), (-29.01, -7.979, -1.798), (-29.09, -7.029, -3.556), (-31.13, -13.85, -9.404), (-31.1, -15.4, -8.138), (-29.1, -15.4, -8.189), (-29.13, -13.85, -9.456), (-31.05, -19.93, -16.82), (-31.01, -21.48, -15.56), (-29.01, -21.44, -15.58), (-29.05, -19.89, -16.85), (-31.04, -25.75, -25.51), (-31.0, -27.3, -24.24), (-29.0, -27.28, -24.28), (-29.04, -25.73, -25.55), (-37.08, 30.82, 7.558), (-37.08, 30.82, 9.558), (-37.08, 32.82, 7.558), (-37.08, 32.82, 9.558), (-35.08, 30.82, 7.558), (-35.08, 30.82, 9.558), (-35.08, 32.82, 7.558), (-35.08, 32.82, 9.558), (-36.87, 19.66, 6.65), (-36.87, 19.66, 8.65), (-34.87, 19.66, 8.65), (-34.87, 19.66, 6.65), (-37.0, 10.01, 4.875), (-36.91, 9.059, 6.633), (-34.91, 9.153, 6.584), (-35.0, 10.1, 4.826), (-36.93, 0.5643, 1.382), (-36.85, -0.3857, 3.14), (-34.85, -0.3076, 3.081), (-34.94, 0.6424, 1.324), (-36.97, -7.11, -3.499), (-36.89, -8.06, -1.741), (-34.89, -7.979, -1.798), (-34.98, -7.029, -3.556), (-37.01, -13.85, -9.404), (-36.98, -15.4, -8.138), (-34.98, -15.4, -8.189), (-35.01, -13.85, -9.456), (-36.94, -19.93, -16.82), (-36.89, -21.48, -15.56), (-34.89, -21.44, -15.58), (-34.94, -19.89, -16.85), (-36.93, -25.75, -25.51), (-36.89, -27.3, -24.24), (-34.89, -27.28, -24.28), (-34.93, -25.73, -25.55), (-13.44, 31.11, 7.724), (-13.44, 31.11, 9.724), (-13.44, 33.11, 7.724), (-13.44, 33.11, 9.724), (-11.44, 31.11, 7.724), (-11.44, 31.11, 9.724), (-11.44, 33.11, 7.724), (-11.44, 33.11, 9.724), (-13.23, 19.95, 6.817), (-13.23, 19.95, 8.817), (-11.23, 19.95, 8.817), (-11.23, 19.95, 6.817), (-13.36, 10.3, 5.042), (-13.27, 9.347, 6.8), (-11.27, 9.441, 6.751), (-11.36, 10.39, 4.993), (-13.3, 0.8525, 1.549), (-13.21, -0.09754, 3.307), (-11.21, -0.01953, 3.248), (-11.3, 0.9305, 1.49), (-13.33, -6.822, -3.332), (-13.25, -7.772, -1.574), (-11.25, -7.691, -1.631), (-11.34, -6.741, -3.389), (-13.37, -13.56, -9.238), (-13.34, -15.11, -7.971), (-11.34, -15.11, -8.022), (-11.37, -13.56, -9.289), (-13.3, -19.64, -16.66), (-13.25, -21.19, -15.39), (-11.25, -21.15, -15.42), (-11.3, -19.6, -16.68), (-13.29, -25.46, -25.34), (-13.25, -27.01, -24.08), (-11.25, -26.99, -24.11), (-11.29, -25.44, -25.38), (-7.666, 31.21, 7.78), (-7.666, 31.21, 9.78), (-7.666, 33.21, 7.78), (-7.666, 33.21, 9.78), (-5.666, 31.21, 7.78), (-5.666, 31.21, 9.78), (-5.666, 33.21, 7.78), (-5.666, 33.21, 9.78), (-7.46, 20.05, 6.872), (-7.46, 20.05, 8.872), (-5.46, 20.05, 8.872), (-5.46, 20.05, 6.872), (-7.586, 10.39, 5.097), (-7.498, 9.443, 6.855), (-5.501, 9.537, 6.806), (-5.589, 10.49, 5.048), (-7.524, 0.9485, 1.604), (-7.436, -0.001534, 3.362), (-5.438, 0.07648, 3.304), (-5.527, 1.026, 1.546), (-7.563, -6.726, -3.277), (-7.475, -7.676, -1.519), (-5.477, -7.595, -1.576), (-5.566, -6.645, -3.334), (-7.597, -13.46, -9.182), (-7.567, -15.01, -7.915), (-5.567, -15.01, -7.967), (-5.598, -13.47, -9.233), (-7.525, -19.54, -16.6), (-7.477, -21.09, -15.33), (-5.478, -21.05, -15.36), (-5.525, -19.51, -16.63), (-7.516, -25.36, -25.29), (-7.476, -26.91, -24.02), (-5.476, -26.89, -24.06), (-5.516, -25.34, -25.32), (50.95, 31.21, 7.78), (50.95, 31.21, 9.78), (50.95, 33.21, 7.78), (50.95, 33.21, 9.78), (52.95, 31.21, 7.78), (52.95, 31.21, 9.78), (52.95, 33.21, 7.78), (52.95, 33.21, 9.78), (51.15, 20.05, 6.872), (51.15, 20.05, 8.872), (53.15, 20.05, 8.872), (53.15, 20.05, 6.872), (51.03, 10.39, 5.097), (51.12, 9.443, 6.855), (53.11, 9.537, 6.806), (53.02, 10.49, 5.048), (51.09, 0.9485, 1.604), (51.18, -0.001534, 3.362), (53.18, 0.07648, 3.304), (53.09, 1.026, 1.546), (51.05, -6.726, -3.277), (51.14, -7.676, -1.519), (53.14, -7.595, -1.576), (53.05, -6.645, -3.334), (51.02, -13.46, -9.182), (51.05, -15.01, -7.915), (53.05, -15.01, -7.967), (53.02, -13.47, -9.233), (51.09, -19.54, -16.6), (51.14, -21.09, -15.33), (53.14, -21.05, -15.36), (53.09, -19.51, -16.63), (51.1, -25.36, -25.29), (51.14, -26.91, -24.02), (53.14, -26.89, -24.06), (53.1, -25.34, -25.32), (56.83, 31.21, 7.78), (56.83, 31.21, 9.78), (56.83, 33.21, 7.78), (56.83, 33.21, 9.78), (58.83, 31.21, 7.78), (58.83, 31.21, 9.78), (58.83, 33.21, 7.78), (58.83, 33.21, 9.78), (57.04, 20.05, 6.872), (57.04, 20.05, 8.872), (59.04, 20.05, 8.872), (59.04, 20.05, 6.872), (56.91, 10.39, 5.097), (57.0, 9.443, 6.855), (58.99, 9.537, 6.806), (58.91, 10.49, 5.048), (56.97, 0.9485, 1.604), (57.06, -0.001534, 3.362), (59.06, 0.07648, 3.304), (58.97, 1.026, 1.546), (56.93, -6.726, -3.277), (57.02, -7.676, -1.519), (59.02, -7.595, -1.576), (58.93, -6.645, -3.334), (56.9, -13.46, -9.182), (56.93, -15.01, -7.915), (58.93, -15.01, -7.967), (58.9, -13.47, -9.233), (56.97, -19.54, -16.6), (57.02, -21.09, -15.33), (59.02, -21.05, -15.36), (58.97, -19.51, -16.63), (56.98, -25.36, -25.29), (57.02, -26.91, -24.02), (59.02, -26.89, -24.06), (58.98, -25.34, -25.32), (45.18, 31.11, 7.724), (45.18, 31.11, 9.724), (45.18, 33.11, 7.724), (45.18, 33.11, 9.724), (47.18, 31.11, 7.724), (47.18, 31.11, 9.724), (47.18, 33.11, 7.724), (47.18, 33.11, 9.724), (45.38, 19.95, 6.817), (45.38, 19.95, 8.817), (47.38, 19.95, 8.817), (47.38, 19.95, 6.817), (45.26, 10.3, 5.042), (45.34, 9.347, 6.8), (47.34, 9.441, 6.751), (47.25, 10.39, 4.993), (45.32, 0.8525, 1.549), (45.41, -0.09754, 3.307), (47.4, -0.01953, 3.248), (47.32, 0.9305, 1.49), (45.28, -6.822, -3.332), (45.37, -7.772, -1.574), (47.36, -7.691, -1.631), (47.28, -6.741, -3.389), (45.24, -13.56, -9.238), (45.28, -15.11, -7.971), (47.27, -15.11, -8.022), (47.24, -13.56, -9.289), (45.32, -19.64, -16.66), (45.36, -21.19, -15.39), (47.36, -21.15, -15.42), (47.32, -19.6, -16.68), (45.33, -25.46, -25.34), (45.37, -27.01, -24.08), (47.37, -26.99, -24.11), (47.33, -25.44, -25.38), (21.54, 30.82, 7.558), (21.54, 30.82, 9.558), (21.54, 32.82, 7.558), (21.54, 32.82, 9.558), (23.54, 30.82, 7.558), (23.54, 30.82, 9.558), (23.54, 32.82, 7.558), (23.54, 32.82, 9.558), (21.74, 19.66, 6.65), (21.74, 19.66, 8.65), (23.74, 19.66, 8.65), (23.74, 19.66, 6.65), (21.62, 10.01, 4.875), (21.7, 9.059, 6.633), (23.7, 9.153, 6.584), (23.61, 10.1, 4.826), (21.68, 0.5643, 1.382), (21.77, -0.3857, 3.14), (23.76, -0.3076, 3.081), (23.68, 0.6424, 1.324), (21.64, -7.11, -3.499), (21.73, -8.06, -1.741), (23.73, -7.979, -1.798), (23.64, -7.029, -3.556), (21.61, -13.85, -9.404), (21.64, -15.4, -8.138), (23.64, -15.4, -8.189), (23.6, -13.85, -9.456), (21.68, -19.93, -16.82), (21.73, -21.48, -15.56), (23.72, -21.44, -15.58), (23.68, -19.89, -16.85), (21.69, -25.75, -25.51), (21.73, -27.3, -24.24), (23.73, -27.28, -24.28), (23.69, -25.73, -25.55), (27.42, 30.82, 7.558), (27.42, 30.82, 9.558), (27.42, 32.82, 7.558), (27.42, 32.82, 9.558), (29.42, 30.82, 7.558), (29.42, 30.82, 9.558), (29.42, 32.82, 7.558), (29.42, 32.82, 9.558), (27.62, 19.66, 6.65), (27.62, 19.66, 8.65), (29.62, 19.66, 8.65), (29.62, 19.66, 6.65), (27.5, 10.01, 4.875), (27.59, 9.059, 6.633), (29.58, 9.153, 6.584), (29.5, 10.1, 4.826), (27.56, 0.5643, 1.382), (27.65, -0.3857, 3.14), (29.65, -0.3076, 3.081), (29.56, 0.6424, 1.324), (27.52, -7.11, -3.499), (27.61, -8.06, -1.741), (29.61, -7.979, -1.798), (29.52, -7.029, -3.556), (27.49, -13.85, -9.404), (27.52, -15.4, -8.138), (29.52, -15.4, -8.189), (29.49, -13.85, -9.456), (27.56, -19.93, -16.82), (27.61, -21.48, -15.56), (29.61, -21.44, -15.58), (29.56, -19.89, -16.85), (27.57, -25.75, -25.51), (27.61, -27.3, -24.24), (29.61, -27.28, -24.28), (29.57, -25.73, -25.55), (39.07, 30.92, 7.613), (39.07, 30.92, 9.613), (39.07, 32.92, 7.613), (39.07, 32.92, 9.613), (41.07, 30.92, 7.613), (41.07, 30.92, 9.613), (41.07, 32.92, 7.613), (41.07, 32.92, 9.613), (39.28, 19.76, 6.706), (39.28, 19.76, 8.706), (41.28, 19.76, 8.706), (41.28, 19.76, 6.706), (39.15, 10.1, 4.93), (39.24, 9.155, 6.689), (41.24, 9.249, 6.639), (41.15, 10.2, 4.881), (39.21, 0.6603, 1.438), (39.3, -0.2897, 3.195), (41.3, -0.2117, 3.137), (41.21, 0.7383, 1.379), (39.17, -7.014, -3.444), (39.26, -7.964, -1.686), (41.26, -7.883, -1.743), (41.17, -6.933, -3.501), (39.14, -13.75, -9.349), (39.17, -15.3, -8.082), (41.17, -15.3, -8.134), (41.14, -13.75, -9.4), (39.21, -19.83, -16.77), (39.26, -21.38, -15.5), (41.26, -21.34, -15.53), (41.21, -19.79, -16.8), (39.22, -25.65, -25.45), (39.26, -27.2, -24.19), (41.26, -27.18, -24.22), (41.22, -25.63, -25.49), (33.19, 30.92, 7.613), (33.19, 30.92, 9.613), (33.19, 32.92, 7.613), (33.19, 32.92, 9.613), (35.19, 30.92, 7.613), (35.19, 30.92, 9.613), (35.19, 32.92, 7.613), (35.19, 32.92, 9.613), (33.4, 19.76, 6.706), (33.4, 19.76, 8.706), (35.4, 19.76, 8.706), (35.4, 19.76, 6.706), (33.27, 10.1, 4.93), (33.36, 9.155, 6.689), (35.35, 9.249, 6.639), (35.27, 10.2, 4.881), (33.33, 0.6603, 1.438), (33.42, -0.2897, 3.195), (35.42, -0.2117, 3.137), (35.33, 0.7383, 1.379), (33.29, -7.014, -3.444), (33.38, -7.964, -1.686), (35.38, -7.883, -1.743), (35.29, -6.933, -3.501), (33.26, -13.75, -9.349), (33.29, -15.3, -8.082), (35.29, -15.3, -8.134), (35.26, -13.75, -9.4), (33.33, -19.83, -16.77), (33.38, -21.38, -15.5), (35.38, -21.34, -15.53), (35.33, -19.79, -16.8), (33.34, -25.65, -25.45), (33.38, -27.2, -24.19), (35.38, -27.18, -24.22), (35.34, -25.63, -25.49), (9.994, 30.82, 7.558), (9.994, 30.82, 9.558), (9.994, 32.82, 7.558), (9.994, 32.82, 9.558), (11.99, 30.82, 7.558), (11.99, 30.82, 9.558), (11.99, 32.82, 7.558), (11.99, 32.82, 9.558), (10.2, 19.66, 6.65), (10.2, 19.66, 8.65), (12.2, 19.66, 8.65), (12.2, 19.66, 6.65), (10.07, 10.01, 4.875), (10.16, 9.059, 6.633), (12.16, 9.153, 6.584), (12.07, 10.1, 4.826), (10.14, 0.5643, 1.382), (10.22, -0.3857, 3.14), (12.22, -0.3076, 3.081), (12.13, 0.6424, 1.324), (10.1, -7.11, -3.499), (10.19, -8.06, -1.741), (12.18, 0.5025, 4.822), (12.09, 1.452, 3.064), (10.06, -13.85, -9.404), (10.09, -15.4, -8.138), (12.09, -6.916, -1.569), (12.06, -5.368, -2.836), (10.14, -19.93, -16.82), (10.18, -21.48, -15.56), (12.18, -21.44, -15.58), (12.14, -19.89, -16.85), (10.14, -25.75, -25.51), (10.18, -27.3, -24.24), (12.18, -27.28, -24.28), (12.14, -25.73, -25.55), (15.88, 30.82, 7.558), (15.88, 30.82, 9.558), (15.88, 32.82, 7.558), (15.88, 32.82, 9.558), (17.88, 30.82, 7.558), (17.88, 30.82, 9.558), (17.88, 32.82, 7.558), (17.88, 32.82, 9.558), (16.08, 19.66, 6.65), (16.08, 19.66, 8.65), (18.08, 19.66, 8.65), (18.08, 19.66, 6.65), (15.96, 10.01, 4.875), (16.04, 9.059, 6.633), (18.04, 9.153, 6.584), (17.95, 10.1, 4.826), (16.02, 0.5643, 1.382), (16.11, -0.3857, 3.14), (18.1, -0.3076, 3.081), (18.02, 0.6424, 1.324), (15.98, -7.11, -3.499), (16.07, -8.06, -1.741), (18.07, -7.979, -1.798), (17.98, -7.029, -3.556), (15.95, -13.85, -9.404), (15.98, -15.4, -8.138), (17.98, -15.4, -8.189), (17.94, -13.85, -9.456), (16.02, -19.93, -16.82), (16.07, -21.48, -15.56), (18.06, -21.44, -15.58), (18.02, -19.89, -16.85), (16.03, -25.75, -25.51), (16.07, -27.3, -24.24), (18.07, -27.28, -24.28), (18.03, -25.73, -25.55), (4.223, 30.73, 7.502), (4.223, 30.73, 9.502), (4.223, 32.73, 7.502), (4.223, 32.73, 9.502), (6.223, 30.73, 7.502), (6.223, 30.73, 9.502), (6.223, 32.73, 7.502), (6.223, 32.73, 9.502), (4.429, 19.57, 6.595), (4.429, 19.57, 8.595), (6.429, 19.57, 8.595), (6.429, 19.57, 6.595), (4.303, 9.912, 4.819), (4.391, 8.963, 6.577), (6.388, 9.057, 6.528), (6.3, 10.01, 4.77), (4.365, 0.4683, 1.327), (4.453, -0.4817, 3.084), (6.451, -0.4037, 3.026), (6.362, 0.5463, 1.268), (4.326, -7.206, -3.555), (4.414, -8.156, -1.797), (6.412, -8.075, -1.854), (6.323, -7.125, -3.612), (4.292, -13.94, -9.46), (4.322, -15.49, -8.193), (6.322, -15.49, -8.245), (6.291, -13.95, -9.511), (4.364, -20.03, -16.88), (4.412, -21.57, -15.61), (6.411, -21.53, -15.64), (6.364, -19.99, -16.91), (4.373, -25.84, -25.56), (4.413, -27.39, -24.3), (6.413, -27.37, -24.34), (6.373, -25.82, -25.6), (-1.659, 30.73, 7.502), (-1.659, 30.73, 9.502), (-1.659, 32.73, 7.502), (-1.659, 32.73, 9.502), (0.3409, 30.73, 7.502), (0.3409, 30.73, 9.502), (0.3409, 32.73, 7.502), (0.3409, 32.73, 9.502), (-1.453, 19.57, 6.595), (-1.453, 19.57, 8.595), (0.5471, 19.57, 8.595), (0.5471, 19.57, 6.595), (-1.58, 9.912, 4.819), (-1.491, 8.963, 6.577), (0.5058, 9.057, 6.528), (0.4177, 10.01, 4.77), (-1.517, 0.4683, 1.327), (-1.429, -0.4817, 3.084), (0.5689, -0.4037, 3.026), (0.4803, 0.5463, 1.268), (-1.556, -7.206, -3.555), (-1.468, -8.156, -1.797), (0.5296, -8.075, -1.854), (0.4411, -7.125, -3.612), (-1.59, -13.94, -9.46), (-1.56, -15.49, -8.193), (0.4395, -15.49, -8.245), (0.4091, -13.95, -9.511), (-1.518, -20.03, -16.88), (-1.47, -21.57, -15.61), (0.5291, -21.53, -15.64), (0.4817, -19.99, -16.91), (-1.509, -25.84, -25.56), (-1.469, -27.39, -24.3), (0.5306, -27.37, -24.34), (0.4906, -25.82, -25.6), (-61.51, 33.56, 10.21), (-61.51, 34.3, 8.921), (59.68, 33.56, 10.21), (59.68, 34.3, 8.921), (-61.51, 32.27, 9.462), (-61.51, 33.02, 8.177), (59.68, 32.27, 9.462), (59.68, 33.02, 8.177)], [], [(0, 1, 3, 2), (2, 3, 7, 6), (6, 7, 5, 4), (1, 0, 8, 9), (2, 6, 4, 0), (7, 3, 1, 5), (8, 11, 15, 12), (0, 4, 11, 8), (5, 1, 9, 10), (4, 5, 10, 11), (14, 13, 17, 18), (9, 8, 12, 13), (10, 9, 13, 14), (11, 10, 14, 15), (16, 19, 23, 20), (15, 14, 18, 19), (12, 15, 19, 16), (13, 12, 16, 17), (20, 23, 27, 24), (17, 16, 20, 21), (18, 17, 21, 22), (19, 18, 22, 23), (26, 25, 29, 30), (21, 20, 24, 25), (22, 21, 25, 26), (23, 22, 26, 27), (28, 31, 35, 32), (27, 26, 30, 31), (24, 27, 31, 28), (25, 24, 28, 29), (35, 34, 33, 32), (29, 28, 32, 33), (30, 29, 33, 34), (31, 30, 34, 35), (36, 37, 39, 38), (38, 39, 41, 40), (40, 41, 43, 42), (42, 43, 45, 44), (44, 45, 47, 46), (46, 47, 49, 48), (48, 49, 51, 50), (50, 51, 53, 52), (52, 53, 55, 54), (54, 55, 57, 56), (56, 57, 59, 58), (58, 59, 61, 60), (60, 61, 63, 62), (62, 63, 65, 64), (39, 37, 67, 65, 63, 61, 59, 57, 55, 53, 51, 49, 47, 45, 43, 41), (64, 65, 67, 66), (66, 67, 37, 36), (36, 38, 40, 42, 44, 46, 48, 50, 52, 54, 56, 58, 60, 62, 64, 66), (68, 81, 80), (69, 81, 83), (68, 80, 85), (68, 85, 87), (68, 87, 84), (69, 83, 90), (70, 82, 92), (71, 86, 94), (72, 88, 96), (73, 89, 98), (69, 90, 93), (70, 92, 95), (71, 94, 97), (72, 96, 99), (73, 98, 91), (74, 100, 105), (75, 101, 107), (76, 102, 108), (77, 103, 109), (78, 104, 106), (106, 109, 79), (106, 104, 109), (104, 77, 109), (109, 108, 79), (109, 103, 108), (103, 76, 108), (108, 107, 79), (108, 102, 107), (102, 75, 107), (107, 105, 79), (107, 101, 105), (101, 74, 105), (105, 106, 79), (105, 100, 106), (100, 78, 106), (91, 104, 78), (91, 98, 104), (98, 77, 104), (99, 103, 77), (99, 96, 103), (96, 76, 103), (97, 102, 76), (97, 94, 102), (94, 75, 102), (95, 101, 75), (95, 92, 101), (92, 74, 101), (93, 100, 74), (93, 90, 100), (90, 78, 100), (98, 99, 77), (98, 89, 99), (89, 72, 99), (96, 97, 76), (96, 88, 97), (88, 71, 97), (94, 95, 75), (94, 86, 95), (86, 70, 95), (92, 93, 74), (92, 82, 93), (82, 69, 93), (90, 91, 78), (90, 83, 91), (83, 73, 91), (84, 89, 73), (84, 87, 89), (87, 72, 89), (87, 88, 72), (87, 85, 88), (85, 71, 88), (85, 86, 71), (85, 80, 86), (80, 70, 86), (83, 84, 73), (83, 81, 84), (81, 68, 84), (80, 82, 70), (80, 81, 82), (81, 69, 82), (110, 111, 113, 112), (112, 113, 117, 116), (116, 117, 115, 114), (114, 115, 111, 110), (112, 116, 114, 110), (117, 113, 111, 115), (118, 119, 121, 120), (120, 121, 125, 124), (124, 125, 123, 122), (122, 123, 119, 118), (120, 124, 122, 118), (125, 121, 119, 123), (126, 127, 129, 128), (128, 129, 133, 132), (132, 133, 131, 130), (130, 131, 127, 126), (128, 132, 130, 126), (133, 129, 127, 131), (134, 135, 137, 136), (136, 137, 141, 140), (140, 141, 139, 138), (135, 134, 142, 143), (136, 140, 138, 134), (141, 137, 135, 139), (142, 145, 149, 146), (134, 138, 145, 142), (139, 135, 143, 144), (138, 139, 144, 145), (148, 147, 151, 152), (143, 142, 146, 147), (144, 143, 147, 148), (145, 144, 148, 149), (150, 153, 157, 154), (149, 148, 152, 153), (146, 149, 153, 150), (147, 146, 150, 151), (154, 157, 161, 158), (151, 150, 154, 155), (152, 151, 155, 156), (153, 152, 156, 157), (160, 159, 163, 164), (155, 154, 158, 159), (156, 155, 159, 160), (157, 156, 160, 161), (162, 165, 169, 166), (161, 160, 164, 165), (158, 161, 165, 162), (159, 158, 162, 163), (169, 168, 167, 166), (163, 162, 166, 167), (164, 163, 167, 168), (165, 164, 168, 169), (170, 171, 173, 172), (172, 173, 177, 176), (176, 177, 175, 174), (171, 170, 178, 179), (172, 176, 174, 170), (177, 173, 171, 175), (178, 181, 185, 182), (170, 174, 181, 178), (175, 171, 179, 180), (174, 175, 180, 181), (184, 183, 187, 188), (179, 178, 182, 183), (180, 179, 183, 184), (181, 180, 184, 185), (186, 189, 193, 190), (185, 184, 188, 189), (182, 185, 189, 186), (183, 182, 186, 187), (190, 193, 197, 194), (187, 186, 190, 191), (188, 187, 191, 192), (189, 188, 192, 193), (196, 195, 199, 200), (191, 190, 194, 195), (192, 191, 195, 196), (193, 192, 196, 197), (198, 201, 205, 202), (197, 196, 200, 201), (194, 197, 201, 198), (195, 194, 198, 199), (205, 204, 203, 202), (199, 198, 202, 203), (200, 199, 203, 204), (201, 200, 204, 205), (206, 207, 209, 208), (208, 209, 213, 212), (212, 213, 211, 210), (207, 206, 214, 215), (208, 212, 210, 206), (213, 209, 207, 211), (214, 217, 221, 218), (206, 210, 217, 214), (211, 207, 215, 216), (210, 211, 216, 217), (220, 219, 223, 224), (215, 214, 218, 219), (216, 215, 219, 220), (217, 216, 220, 221), (222, 225, 229, 226), (221, 220, 224, 225), (218, 221, 225, 222), (219, 218, 222, 223), (226, 229, 233, 230), (223, 222, 226, 227), (224, 223, 227, 228), (225, 224, 228, 229), (232, 231, 235, 236), (227, 226, 230, 231), (228, 227, 231, 232), (229, 228, 232, 233), (234, 237, 241, 238), (233, 232, 236, 237), (230, 233, 237, 234), (231, 230, 234, 235), (241, 240, 239, 238), (235, 234, 238, 239), (236, 235, 239, 240), (237, 236, 240, 241), (242, 243, 245, 244), (244, 245, 249, 248), (248, 249, 247, 246), (243, 242, 250, 251), (244, 248, 246, 242), (249, 245, 243, 247), (250, 253, 257, 254), (242, 246, 253, 250), (247, 243, 251, 252), (246, 247, 252, 253), (256, 255, 259, 260), (251, 250, 254, 255), (252, 251, 255, 256), (253, 252, 256, 257), (258, 261, 265, 262), (257, 256, 260, 261), (254, 257, 261, 258), (255, 254, 258, 259), (262, 265, 269, 266), (259, 258, 262, 263), (260, 259, 263, 264), (261, 260, 264, 265), (268, 267, 271, 272), (263, 262, 266, 267), (264, 263, 267, 268), (265, 264, 268, 269), (270, 273, 277, 274), (269, 268, 272, 273), (266, 269, 273, 270), (267, 266, 270, 271), (277, 276, 275, 274), (271, 270, 274, 275), (272, 271, 275, 276), (273, 272, 276, 277), (278, 279, 281, 280), (280, 281, 285, 284), (284, 285, 283, 282), (279, 278, 286, 287), (280, 284, 282, 278), (285, 281, 279, 283), (286, 289, 293, 290), (278, 282, 289, 286), (283, 279, 287, 288), (282, 283, 288, 289), (292, 291, 295, 296), (287, 286, 290, 291), (288, 287, 291, 292), (289, 288, 292, 293), (294, 297, 301, 298), (293, 292, 296, 297), (290, 293, 297, 294), (291, 290, 294, 295), (298, 301, 305, 302), (295, 294, 298, 299), (296, 295, 299, 300), (297, 296, 300, 301), (304, 303, 307, 308), (299, 298, 302, 303), (300, 299, 303, 304), (301, 300, 304, 305), (306, 309, 313, 310), (305, 304, 308, 309), (302, 305, 309, 306), (303, 302, 306, 307), (313, 312, 311, 310), (307, 306, 310, 311), (308, 307, 311, 312), (309, 308, 312, 313), (314, 315, 317, 316), (316, 317, 321, 320), (320, 321, 319, 318), (315, 314, 322, 323), (316, 320, 318, 314), (321, 317, 315, 319), (322, 325, 329, 326), (314, 318, 325, 322), (319, 315, 323, 324), (318, 319, 324, 325), (328, 327, 331, 332), (323, 322, 326, 327), (324, 323, 327, 328), (325, 324, 328, 329), (330, 333, 337, 334), (329, 328, 332, 333), (326, 329, 333, 330), (327, 326, 330, 331), (334, 337, 341, 338), (331, 330, 334, 335), (332, 331, 335, 336), (333, 332, 336, 337), (340, 339, 343, 344), (335, 334, 338, 339), (336, 335, 339, 340), (337, 336, 340, 341), (342, 345, 349, 346), (341, 340, 344, 345), (338, 341, 345, 342), (339, 338, 342, 343), (349, 348, 347, 346), (343, 342, 346, 347), (344, 343, 347, 348), (345, 344, 348, 349), (350, 351, 353, 352), (352, 353, 357, 356), (356, 357, 355, 354), (351, 350, 358, 359), (352, 356, 354, 350), (357, 353, 351, 355), (358, 361, 365, 362), (350, 354, 361, 358), (355, 351, 359, 360), (354, 355, 360, 361), (364, 363, 367, 368), (359, 358, 362, 363), (360, 359, 363, 364), (361, 360, 364, 365), (366, 369, 373, 370), (365, 364, 368, 369), (362, 365, 369, 366), (363, 362, 366, 367), (370, 373, 377, 374), (367, 366, 370, 371), (368, 367, 371, 372), (369, 368, 372, 373), (376, 375, 379, 380), (371, 370, 374, 375), (372, 371, 375, 376), (373, 372, 376, 377), (378, 381, 385, 382), (377, 376, 380, 381), (374, 377, 381, 378), (375, 374, 378, 379), (385, 384, 383, 382), (379, 378, 382, 383), (380, 379, 383, 384), (381, 380, 384, 385), (386, 387, 389, 388), (388, 389, 393, 392), (392, 393, 391, 390), (387, 386, 394, 395), (388, 392, 390, 386), (393, 389, 387, 391), (394, 397, 401, 398), (386, 390, 397, 394), (391, 387, 395, 396), (390, 391, 396, 397), (400, 399, 403, 404), (395, 394, 398, 399), (396, 395, 399, 400), (397, 396, 400, 401), (402, 405, 409, 406), (401, 400, 404, 405), (398, 401, 405, 402), (399, 398, 402, 403), (406, 409, 413, 410), (403, 402, 406, 407), (404, 403, 407, 408), (405, 404, 408, 409), (412, 411, 415, 416), (407, 406, 410, 411), (408, 407, 411, 412), (409, 408, 412, 413), (414, 417, 421, 418), (413, 412, 416, 417), (410, 413, 417, 414), (411, 410, 414, 415), (421, 420, 419, 418), (415, 414, 418, 419), (416, 415, 419, 420), (417, 416, 420, 421), (422, 423, 425, 424), (424, 425, 429, 428), (428, 429, 427, 426), (423, 422, 430, 431), (424, 428, 426, 422), (429, 425, 423, 427), (430, 433, 437, 434), (422, 426, 433, 430), (427, 423, 431, 432), (426, 427, 432, 433), (436, 435, 439, 440), (431, 430, 434, 435), (432, 431, 435, 436), (433, 432, 436, 437), (438, 441, 445, 442), (437, 436, 440, 441), (434, 437, 441, 438), (435, 434, 438, 439), (442, 445, 449, 446), (439, 438, 442, 443), (440, 439, 443, 444), (441, 440, 444, 445), (448, 447, 451, 452), (443, 442, 446, 447), (444, 443, 447, 448), (445, 444, 448, 449), (450, 453, 457, 454), (449, 448, 452, 453), (446, 449, 453, 450), (447, 446, 450, 451), (457, 456, 455, 454), (451, 450, 454, 455), (452, 451, 455, 456), (453, 452, 456, 457), (458, 459, 461, 460), (460, 461, 465, 464), (464, 465, 463, 462), (459, 458, 466, 467), (460, 464, 462, 458), (465, 461, 459, 463), (466, 469, 473, 470), (458, 462, 469, 466), (463, 459, 467, 468), (462, 463, 468, 469), (472, 471, 475, 476), (467, 466, 470, 471), (468, 467, 471, 472), (469, 468, 472, 473), (474, 477, 481, 478), (473, 472, 476, 477), (470, 473, 477, 474), (471, 470, 474, 475), (478, 481, 485, 482), (475, 474, 478, 479), (476, 475, 479, 480), (477, 476, 480, 481), (484, 483, 487, 488), (479, 478, 482, 483), (480, 479, 483, 484), (481, 480, 484, 485), (486, 489, 493, 490), (485, 484, 488, 489), (482, 485, 489, 486), (483, 482, 486, 487), (493, 492, 491, 490), (487, 486, 490, 491), (488, 487, 491, 492), (489, 488, 492, 493), (494, 495, 497, 496), (496, 497, 501, 500), (500, 501, 499, 498), (495, 494, 502, 503), (496, 500, 498, 494), (501, 497, 495, 499), (502, 505, 509, 506), (494, 498, 505, 502), (499, 495, 503, 504), (498, 499, 504, 505), (508, 507, 511, 512), (503, 502, 506, 507), (504, 503, 507, 508), (505, 504, 508, 509), (510, 513, 517, 514), (509, 508, 512, 513), (506, 509, 513, 510), (507, 506, 510, 511), (514, 517, 521, 518), (511, 510, 514, 515), (512, 511, 515, 516), (513, 512, 516, 517), (520, 519, 523, 524), (515, 514, 518, 519), (516, 515, 519, 520), (517, 516, 520, 521), (522, 525, 529, 526), (521, 520, 524, 525), (518, 521, 525, 522), (519, 518, 522, 523), (529, 528, 527, 526), (523, 522, 526, 527), (524, 523, 527, 528), (525, 524, 528, 529), (530, 531, 533, 532), (532, 533, 537, 536), (536, 537, 535, 534), (531, 530, 538, 539), (532, 536, 534, 530), (537, 533, 531, 535), (538, 541, 545, 542), (530, 534, 541, 538), (535, 531, 539, 540), (534, 535, 540, 541), (544, 543, 547, 548), (539, 538, 542, 543), (540, 539, 543, 544), (541, 540, 544, 545), (546, 549, 553, 550), (545, 544, 548, 549), (542, 545, 549, 546), (543, 542, 546, 547), (550, 553, 557, 554), (547, 546, 550, 551), (548, 547, 551, 552), (549, 548, 552, 553), (556, 555, 559, 560), (551, 550, 554, 555), (552, 551, 555, 556), (553, 552, 556, 557), (558, 561, 565, 562), (557, 556, 560, 561), (554, 557, 561, 558), (555, 554, 558, 559), (565, 564, 563, 562), (559, 558, 562, 563), (560, 559, 563, 564), (561, 560, 564, 565), (566, 567, 569, 568), (568, 569, 573, 572), (572, 573, 571, 570), (567, 566, 574, 575), (568, 572, 570, 566), (573, 569, 567, 571), (574, 577, 581, 578), (566, 570, 577, 574), (571, 567, 575, 576), (570, 571, 576, 577), (580, 579, 583, 584), (575, 574, 578, 579), (576, 575, 579, 580), (577, 576, 580, 581), (582, 585, 589, 586), (581, 580, 584, 585), (578, 581, 585, 582), (579, 578, 582, 583), (586, 589, 593, 590), (583, 582, 586, 587), (584, 583, 587, 588), (585, 584, 588, 589), (592, 591, 595, 596), (587, 586, 590, 591), (588, 587, 591, 592), (589, 588, 592, 593), (594, 597, 601, 598), (593, 592, 596, 597), (590, 593, 597, 594), (591, 590, 594, 595), (601, 600, 599, 598), (595, 594, 598, 599), (596, 595, 599, 600), (597, 596, 600, 601), (602, 603, 605, 604), (604, 605, 609, 608), (608, 609, 607, 606), (603, 602, 610, 611), (604, 608, 606, 602), (609, 605, 603, 607), (610, 613, 617, 614), (602, 606, 613, 610), (607, 603, 611, 612), (606, 607, 612, 613), (616, 615, 619, 620), (611, 610, 614, 615), (612, 611, 615, 616), (613, 612, 616, 617), (618, 621, 625, 622), (617, 616, 620, 621), (614, 617, 621, 618), (615, 614, 618, 619), (622, 625, 629, 626), (619, 618, 622, 623), (620, 619, 623, 624), (621, 620, 624, 625), (628, 627, 631, 632), (623, 622, 626, 627), (624, 623, 627, 628), (625, 624, 628, 629), (630, 633, 637, 634), (629, 628, 632, 633), (626, 629, 633, 630), (627, 626, 630, 631), (637, 636, 635, 634), (631, 630, 634, 635), (632, 631, 635, 636), (633, 632, 636, 637), (638, 639, 641, 640), (640, 641, 645, 644), (644, 645, 643, 642), (639, 638, 646, 647), (640, 644, 642, 638), (645, 641, 639, 643), (646, 649, 653, 650), (638, 642, 649, 646), (643, 639, 647, 648), (642, 643, 648, 649), (652, 651, 655, 656), (647, 646, 650, 651), (648, 647, 651, 652), (649, 648, 652, 653), (654, 657, 661, 658), (653, 652, 656, 657), (650, 653, 657, 654), (651, 650, 654, 655), (658, 661, 665, 662), (655, 654, 658, 659), (656, 655, 659, 660), (657, 656, 660, 661), (664, 663, 667, 668), (659, 658, 662, 663), (660, 659, 663, 664), (661, 660, 664, 665), (666, 669, 673, 670), (665, 664, 668, 669), (662, 665, 669, 666), (663, 662, 666, 667), (673, 672, 671, 670), (667, 666, 670, 671), (668, 667, 671, 672), (669, 668, 672, 673), (674, 675, 677, 676), (676, 677, 681, 680), (680, 681, 679, 678), (675, 674, 682, 683), (676, 680, 678, 674), (681, 677, 675, 679), (682, 685, 689, 686), (674, 678, 685, 682), (679, 675, 683, 684), (678, 679, 684, 685), (688, 687, 691, 692), (683, 682, 686, 687), (684, 683, 687, 688), (685, 684, 688, 689), (690, 693, 697, 694), (689, 688, 692, 693), (686, 689, 693, 690), (687, 686, 690, 691), (694, 697, 701, 698), (691, 690, 694, 695), (692, 691, 695, 696), (693, 692, 696, 697), (700, 699, 703, 704), (695, 694, 698, 699), (696, 695, 699, 700), (697, 696, 700, 701), (702, 705, 709, 706), (701, 700, 704, 705), (698, 701, 705, 702), (699, 698, 702, 703), (709, 708, 707, 706), (703, 702, 706, 707), (704, 703, 707, 708), (705, 704, 708, 709), (710, 711, 713, 712), (712, 713, 717, 716), (716, 717, 715, 714), (711, 710, 718, 719), (712, 716, 714, 710), (717, 713, 711, 715), (718, 721, 725, 722), (710, 714, 721, 718), (715, 711, 719, 720), (714, 715, 720, 721), (724, 723, 727, 728), (719, 718, 722, 723), (720, 719, 723, 724), (721, 720, 724, 725), (726, 729, 733, 730), (725, 724, 728, 729), (722, 725, 729, 726), (723, 722, 726, 727), (730, 733, 737, 734), (727, 726, 730, 731), (728, 727, 731, 732), (729, 728, 732, 733), (736, 735, 739, 740), (731, 730, 734, 735), (732, 731, 735, 736), (733, 732, 736, 737), (738, 741, 745, 742), (737, 736, 740, 741), (734, 737, 741, 738), (735, 734, 738, 739), (745, 744, 743, 742), (739, 738, 742, 743), (740, 739, 743, 744), (741, 740, 744, 745), (746, 747, 749, 748), (748, 749, 753, 752), (752, 753, 751, 750), (747, 746, 754, 755), (748, 752, 750, 746), (753, 749, 747, 751), (754, 757, 761, 758), (746, 750, 757, 754), (751, 747, 755, 756), (750, 751, 756, 757), (760, 759, 763, 764), (755, 754, 758, 759), (756, 755, 759, 760), (757, 756, 760, 761), (762, 765, 769, 766), (761, 760, 764, 765), (758, 761, 765, 762), (759, 758, 762, 763), (766, 769, 773, 770), (763, 762, 766, 767), (764, 763, 767, 768), (765, 764, 768, 769), (772, 771, 775, 776), (767, 766, 770, 771), (768, 767, 771, 772), (769, 768, 772, 773), (774, 777, 781, 778), (773, 772, 776, 777), (770, 773, 777, 774), (771, 770, 774, 775), (781, 780, 779, 778), (775, 774, 778, 779), (776, 775, 779, 780), (777, 776, 780, 781), (782, 783, 785, 784), (784, 785, 789, 788), (788, 789, 787, 786), (783, 782, 790, 791), (784, 788, 786, 782), (789, 785, 783, 787), (790, 793, 797, 794), (782, 786, 793, 790), (787, 783, 791, 792), (786, 787, 792, 793), (796, 795, 799, 800), (791, 790, 794, 795), (792, 791, 795, 796), (793, 792, 796, 797), (798, 801, 805, 802), (797, 796, 800, 801), (794, 797, 801, 798), (795, 794, 798, 799), (802, 805, 809, 806), (799, 798, 802, 803), (800, 799, 803, 804), (801, 800, 804, 805), (808, 807, 811, 812), (803, 802, 806, 807), (804, 803, 807, 808), (805, 804, 808, 809), (810, 813, 817, 814), (809, 808, 812, 813), (806, 809, 813, 810), (807, 806, 810, 811), (817, 816, 815, 814), (811, 810, 814, 815), (812, 811, 815, 816), (813, 812, 816, 817), (818, 819, 821, 820), (820, 821, 825, 824), (824, 825, 823, 822), (819, 818, 826, 827), (820, 824, 822, 818), (825, 821, 819, 823), (826, 829, 833, 830), (818, 822, 829, 826), (823, 819, 827, 828), (822, 823, 828, 829), (832, 831, 835, 836), (827, 826, 830, 831), (828, 827, 831, 832), (829, 828, 832, 833), (834, 837, 841, 838), (833, 832, 836, 837), (830, 833, 837, 834), (831, 830, 834, 835), (838, 841, 845, 842), (835, 834, 838, 839), (836, 835, 839, 840), (837, 836, 840, 841), (844, 843, 847, 848), (839, 838, 842, 843), (840, 839, 843, 844), (841, 840, 844, 845), (846, 849, 853, 850), (845, 844, 848, 849), (842, 845, 849, 846), (843, 842, 846, 847), (853, 852, 851, 850), (847, 846, 850, 851), (848, 847, 851, 852), (849, 848, 852, 853), (854, 855, 857, 856), (856, 857, 861, 860), (860, 861, 859, 858), (858, 859, 855, 854), (856, 860, 858, 854), (861, 857, 855, 859)])
me_cube_027.use_remesh_preserve_volume = False
me_cube_027.use_remesh_preserve_attributes = False
me_cube_027.use_mirror_vertex_groups = False
me_cube_027.update()
me_cube_004 = bpy.data.meshes.new('Cube.004')
me_cube_004.from_pydata([(-90.27, -0.9997, -0.3333), (-90.27, -0.9997, 1.667), (-90.27, 1.0, -0.3333), (-90.27, 1.0, 1.667), (-88.27, -0.9997, -0.3333), (-88.27, -0.9997, 1.667), (-88.27, 1.0, -0.3333), (-88.27, 1.0, 1.667)], [], [(0, 1, 3, 2), (2, 3, 7, 6), (6, 7, 5, 4), (4, 5, 1, 0), (2, 6, 4, 0), (7, 3, 1, 5)])
me_cube_004.use_remesh_preserve_volume = False
me_cube_004.use_remesh_preserve_attributes = False
me_cube_004.use_mirror_vertex_groups = False
me_cube_004.update()
me_cube_003 = bpy.data.meshes.new('Cube.003')
me_cube_003.from_pydata([(15.99, 8.767, -1.0), (15.99, 8.767, 5.0), (-16.01, 8.767, -1.0), (-16.01, 8.767, 5.0), (15.99, 8.967, -1.0), (15.99, 8.967, 5.0), (-16.01, 8.967, -1.0), (-16.01, 8.967, 5.0)], [], [(0, 1, 3, 2), (2, 3, 7, 6), (6, 7, 5, 4), (4, 5, 1, 0), (2, 6, 4, 0), (7, 3, 1, 5)])
me_cube_003.use_remesh_preserve_volume = False
me_cube_003.use_remesh_preserve_attributes = False
me_cube_003.use_mirror_vertex_groups = False
me_cube_003.update()
me_cube_002 = bpy.data.meshes.new('Cube.002')
me_cube_002.from_pydata([(158.1, -1.0, -0.3333), (158.1, -1.0, 1.667), (158.1, 1.0, -0.3333), (158.1, 1.0, 1.667), (160.1, -1.0, -0.3333), (160.1, -1.0, 1.667), (160.1, 1.0, -0.3333), (160.1, 1.0, 1.667)], [], [(0, 1, 3, 2), (2, 3, 7, 6), (6, 7, 5, 4), (4, 5, 1, 0), (2, 6, 4, 0), (7, 3, 1, 5)])
me_cube_002.use_remesh_preserve_volume = False
me_cube_002.use_remesh_preserve_attributes = False
me_cube_002.use_mirror_vertex_groups = False
me_cube_002.update()
me_cube_001 = bpy.data.meshes.new('Cube.001')
me_cube_001.from_pydata([(-1.0, -1.0, -1.0), (-1.0, -1.0, 1.0), (-1.0, 1.0, -1.0), (-1.0, 1.0, 1.0), (1.0, -1.0, -1.0), (1.0, -1.0, 1.0), (1.0, 1.0, -1.0), (1.0, 1.0, 1.0)], [], [(0, 1, 3, 2), (2, 3, 7, 6), (6, 7, 5, 4), (4, 5, 1, 0), (2, 6, 4, 0), (7, 3, 1, 5)])
me_cube_001.use_remesh_preserve_volume = False
me_cube_001.use_remesh_preserve_attributes = False
me_cube_001.use_mirror_vertex_groups = False
me_cube_001.update()
me_cube = bpy.data.meshes.new('Cube')
me_cube.from_pydata([(1.0, 1.0, -1.0), (1.0, -1.0, -1.0), (-1.0, -1.0, -1.0), (-1.0, 1.0, -1.0), (1.0, 1.0, 1.0), (1.0, -1.0, 1.0), (-1.0, -1.0, 1.0), (-1.0, 1.0, 1.0)], [], [(0, 1, 2, 3), (4, 7, 6, 5), (0, 4, 5, 1), (1, 5, 6, 2), (2, 6, 7, 3), (4, 0, 3, 7)])
me_cube.materials.append(mat_material)
me_cube.use_remesh_preserve_volume = False
me_cube.use_remesh_preserve_attributes = False
me_cube.use_mirror_vertex_groups = False
me_cube.update()

# ---- curves / text
cu_nurbspath = bpy.data.curves.new('NurbsPath', 'CURVE')
cu_nurbspath.dimensions = '3D'
_sp = cu_nurbspath.splines.new('NURBS'); _sp.points.add(4)
_sp.points.foreach_set('co', [-2.0, 0.0, 0.0, 1.0, -1.0, 0.0, 0.0, 1.0, 0.0, 0.0, 0.0, 1.0, 1.0, 0.0, 0.0, 1.0, 2.0, 0.0, 0.0, 1.0])
_sp.order_u = 5
_sp.order_v = 0
_sp.use_endpoint_u = True
cu_nurbspath.use_path = True
cu_nurbspath.use_path_clamp = True
cu_nurbspath.bevel_resolution = 0
cu_nurbspath.fill_mode = 'HALF'

# ---- objects
ob_robot = bpy.data.objects.new('Robot', me_cube_007)
ob_point = bpy.data.objects.new('Point', light_point)
ob_nurbspath = bpy.data.objects.new('NurbsPath', cu_nurbspath)
ob_poweruplightning = bpy.data.objects.new('PowerUpLightning', me_cubeziercurve_001)
ob_parabolicantenna = bpy.data.objects.new('ParabolicAntenna', me_cube_027)
ob_bottomwall = bpy.data.objects.new('BottomWall', me_cube_004)
ob_topwall = bpy.data.objects.new('TopWall', me_cube_003)
ob_rightwall = bpy.data.objects.new('RightWall', me_cube_002)
ob_leftwall = bpy.data.objects.new('LeftWall', me_cube_001)
ob_ground = bpy.data.objects.new('Ground', me_cube)
ob_lamp = bpy.data.objects.new('Lamp', light_lamp)
ob_camera = bpy.data.objects.new('Camera', cam_camera)

# ---- transforms, parenting, visibility, modifiers, constraints
ob_robot.location = (0.0, 0.0, 0.0)
ob_robot.lineart.crease_threshold = 0.0
ob_point.location = (3.274, -13.03, 14.42)
ob_point.lineart.crease_threshold = 0.0
ob_nurbspath.location = (3.769, -11.11, 1.447)
ob_nurbspath.scale = (0.1097, 0.1097, 0.1097)
ob_nurbspath.lineart.crease_threshold = 0.0
ob_poweruplightning.location = (1.31, -11.7, 1.447)
ob_poweruplightning.scale = (8.267, 8.267, 8.267)
ob_poweruplightning.lineart.crease_threshold = 0.0
ob_poweruplightning.material_slots[0].link = 'OBJECT'; ob_poweruplightning.material_slots[0].material = mat_material_006
ob_parabolicantenna.location = (1.826, -4.227, 1.447)
ob_parabolicantenna.rotation_euler = (0.5329, -0.0, 0.0)
ob_parabolicantenna.scale = (-0.0119, -0.0119, -0.0119)
ob_parabolicantenna.lineart.crease_threshold = 0.0
ob_bottomwall.location = (0.0, 0.0, 0.0)
ob_bottomwall.delta_rotation_euler = (0.0, -0.0, 1.571)
ob_bottomwall.delta_scale = (0.1, 16.0, 3.0)
ob_bottomwall.lineart.crease_threshold = 0.0
ob_topwall.location = (0.0, 0.0, 0.0)
ob_topwall.lineart.crease_threshold = 0.0
ob_rightwall.location = (0.0, 0.0, 0.0)
ob_rightwall.delta_scale = (0.1, 8.96, 3.0)
ob_rightwall.lineart.crease_threshold = 0.0
ob_leftwall.location = (0.0, 0.0, 0.0)
ob_leftwall.delta_location = (-15.92, 0.0, 2.0)
ob_leftwall.delta_scale = (0.1, 8.96, 3.0)
ob_leftwall.lineart.crease_threshold = 0.0
ob_ground.location = (0.0, 0.0, 0.0)
ob_ground.delta_scale = (16.0, 9.0, 1.0)
ob_ground.lock_rotations_4d = False
ob_ground.empty_display_type = 'ARROWS'
ob_ground.lineart.crease_threshold = 0.0
ob_lamp.location = (0.0, 0.0, 0.0)
ob_lamp.delta_location = (4.076, 1.005, 5.904)
ob_lamp.delta_rotation_euler = (0.6503, 0.05522, 1.866)
ob_lamp.lock_rotations_4d = False
ob_lamp.empty_display_type = 'ARROWS'
ob_lamp.color = (0.0, 0.0, 0.0, 0.0)
ob_lamp.lineart.crease_threshold = 0.0
ob_camera.location = (0.0, 0.0, 0.0)
ob_camera.delta_location = (7.481, -6.508, 5.344)
ob_camera.delta_rotation_euler = (1.109, -0.0, 0.8149)
ob_camera.lock_rotations_4d = False
ob_camera.empty_display_type = 'ARROWS'
ob_camera.color = (0.0, 0.0, 0.0, 0.0)
ob_camera.display_type = 'WIRE'
ob_camera.lineart.crease_threshold = 0.0

# ---- collection membership
col_collection_1.objects.link(ob_robot)
col_collection_1.objects.link(ob_point)
col_collection_1.objects.link(ob_nurbspath)
col_collection_1.objects.link(ob_poweruplightning)
col_collection_1.objects.link(ob_parabolicantenna)
col_collection_1.objects.link(ob_bottomwall)
col_collection_1.objects.link(ob_topwall)
col_collection_1.objects.link(ob_rightwall)
col_collection_1.objects.link(ob_leftwall)
col_collection_1.objects.link(ob_ground)
col_collection_1.objects.link(ob_lamp)
col_collection_1.objects.link(ob_camera)

# ---- scene / render settings (as saved in the file)
scene.camera = ob_camera
scene.frame_start = 1; scene.frame_end = 250; scene.frame_set(1)
scene.render.engine = 'CYCLES'
scene.render.resolution_percentage = 50
scene.render.dither_intensity = 0.0
scene.cycles.use_denoising = False
scene.cycles.samples = 128
scene.cycles.sampling_pattern = 'TABULATED_SOBOL'
scene.cycles.use_adaptive_sampling = False
scene.cycles.use_light_tree = False
scene.cycles.blur_glossy = 0.0
scene.cycles.sample_clamp_indirect = 0.0
scene.view_settings.view_transform = 'Standard'
bpy.context.view_layer.update()
